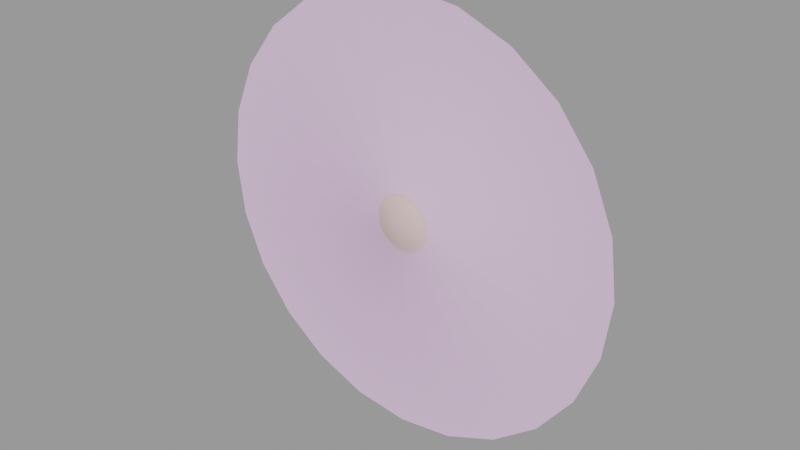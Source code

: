 # Source: sunnoon.blend  (saved by Blender 2.92.15; exported with 4.5.12 LTS)
import bpy
from mathutils import Matrix  # noqa: F401  (used for matrix-valued properties, if any)

bpy.ops.wm.read_factory_settings(use_empty=True)
scene = bpy.context.scene
scene.name = 'sunnoon.qc'

# ---- collections
col_sunnoon = bpy.data.collections.new('sunnoon'); scene.collection.children.link(col_sunnoon)

# ---- materials (node trees are filled in below, after node groups)
mat_sun_sheet = bpy.data.materials.new('sun_sheet')
mat_sun_sheet.use_transparent_shadow = False
mat_sun_sheet.diffuse_color = (0.7684, 0.5551, 0.5484, 1.0)
mat_sun_ray1 = bpy.data.materials.new('sun_ray1')
mat_sun_ray1.use_transparent_shadow = False
mat_sun_ray1.diffuse_color = (0.8135, 0.5691, 0.8356, 1.0)

# ---- material node trees

# ---- meshes
me_sunnoon_reference = bpy.data.meshes.new('sunnoon_reference')
me_sunnoon_reference.from_pydata([(-17.39, 9.568, -30.41), (-24.59, 9.568, -24.89), (-29.56, 12.47, -29.83), (-36.21, 12.47, -21.17), (-30.12, 9.568, -17.68), (-40.38, 12.47, -11.09), (-33.59, 9.568, -9.295), (-41.81, 12.47, -0.27), (-34.78, 9.568, -0.2944), (-40.38, 12.47, 10.55), (-33.59, 9.568, 8.706), (-36.21, 12.47, 20.63), (-30.12, 9.568, 17.09), (-29.56, 12.47, 29.29), (-24.59, 9.568, 24.3), (-20.9, 12.47, 35.94), (-17.39, 9.568, 29.82), (-10.82, 12.47, 40.11), (-9.001, 9.568, 33.3), (0.0, 12.47, 41.54), (0.0, 9.568, 34.48), (10.82, 12.47, 40.11), (9.001, 9.568, 33.3), (20.9, 12.47, 35.94), (17.39, 9.568, 29.82), (29.56, 12.47, 29.29), (24.59, 9.568, 24.3), (36.21, 12.47, 20.63), (30.12, 9.568, 17.09), (40.38, 12.47, 10.55), (33.59, 9.568, 8.706), (41.81, 12.47, -0.27), (34.78, 9.568, -0.2944), (40.38, 12.47, -11.09), (33.59, 9.568, -9.295), (36.21, 12.47, -21.17), (30.12, 9.568, -17.68), (29.56, 12.47, -29.83), (24.59, 9.568, -24.89), (20.9, 12.47, -36.48), (17.39, 9.568, -30.41), (10.82, 12.47, -40.65), (9.001, 9.568, -33.89), (0.0, 12.47, -42.08), (0.0, 9.568, -35.07), (-10.82, 12.47, -40.65), (-9.001, 9.568, -33.89), (-20.9, 12.47, -36.48), (0.0, 2.253, -0.2944), (-81.22, 12.49, -303.7), (0.0, 12.49, -314.4), (81.22, 12.49, -303.7), (156.9, 12.49, -272.3), (221.9, 12.49, -222.4), (271.8, 12.49, -157.4), (303.1, 12.49, -81.77), (-156.9, 12.49, 271.2), (-221.9, 12.49, 221.3), (-271.8, 12.49, 156.4), (-303.1, 12.49, 80.67), (-313.8, 12.49, -0.5468), (-303.1, 12.49, -81.77), (-271.8, 12.49, -157.4), (-221.9, 12.49, -222.4), (-156.9, 12.49, -272.3), (313.8, 12.49, -0.5468), (303.1, 12.49, 80.67), (271.8, 12.49, 156.4), (221.9, 12.49, 221.3), (156.9, 12.49, 271.2), (81.22, 12.49, 302.6), (0.0, 12.49, 313.3), (-81.22, 12.49, 302.6)], [], [(0, 1, 2), (1, 3, 2), (1, 4, 3), (4, 5, 3), (4, 6, 5), (6, 7, 5), (6, 8, 7), (8, 9, 7), (8, 10, 9), (10, 11, 9), (10, 12, 11), (12, 13, 11), (12, 14, 13), (14, 15, 13), (14, 16, 15), (16, 17, 15), (16, 18, 17), (18, 19, 17), (18, 20, 19), (20, 21, 19), (20, 22, 21), (22, 23, 21), (22, 24, 23), (24, 25, 23), (24, 26, 25), (26, 27, 25), (26, 28, 27), (28, 29, 27), (28, 30, 29), (30, 31, 29), (30, 32, 31), (32, 33, 31), (32, 34, 33), (34, 35, 33), (34, 36, 35), (36, 37, 35), (36, 38, 37), (38, 39, 37), (38, 40, 39), (40, 41, 39), (40, 42, 41), (42, 43, 41), (42, 44, 43), (44, 45, 43), (44, 46, 45), (46, 47, 45), (46, 0, 47), (0, 2, 47), (4, 1, 48), (1, 0, 48), (0, 46, 48), (46, 44, 48), (44, 42, 48), (42, 40, 48), (40, 38, 48), (38, 36, 48), (36, 34, 48), (34, 32, 48), (32, 30, 48), (30, 28, 48), (28, 26, 48), (26, 24, 48), (24, 22, 48), (22, 20, 48), (20, 18, 48), (18, 16, 48), (16, 14, 48), (14, 12, 48), (12, 10, 48), (10, 8, 48), (8, 6, 48), (6, 4, 48), (49, 43, 45), (49, 50, 43), (50, 41, 43), (50, 51, 41), (51, 39, 41), (51, 52, 39), (52, 37, 39), (52, 53, 37), (53, 35, 37), (53, 54, 35), (54, 33, 35), (54, 55, 33), (56, 13, 15), (56, 57, 13), (57, 11, 13), (57, 58, 11), (58, 9, 11), (58, 59, 9), (59, 7, 9), (59, 60, 7), (60, 5, 7), (60, 61, 5), (61, 3, 5), (61, 62, 3), (62, 2, 3), (62, 63, 2), (63, 47, 2), (63, 64, 47), (64, 45, 47), (64, 49, 45), (55, 31, 33), (55, 65, 31), (65, 29, 31), (65, 66, 29), (66, 27, 29), (66, 67, 27), (67, 25, 27), (67, 68, 25), (68, 23, 25), (68, 69, 23), (69, 21, 23), (69, 70, 21), (70, 19, 21), (70, 71, 19), (71, 17, 19), (71, 72, 17), (72, 15, 17), (72, 56, 15)])
me_sunnoon_reference.polygons.foreach_set('use_smooth', [True] * 120)
me_sunnoon_reference.polygons.foreach_set('material_index', [0, 0, 0, 0, 0, 0, 0, 0, 0, 0, 0, 0, 0, 0, 0, 0, 0, 0, 0, 0, 0, 0, 0, 0, 0, 0, 0, 0, 0, 0, 0, 0, 0, 0, 0, 0, 0, 0, 0, 0, 0, 0, 0, 0, 0, 0, 0, 0, 0, 0, 0, 0, 0, 0, 0, 0, 0, 0, 0, 0, 0, 0, 0, 0, 0, 0, 0, 0, 0, 0, 0, 0, 1, 1, 1, 1, 1, 1, 1, 1, 1, 1, 1, 1, 1, 1, 1, 1, 1, 1, 1, 1, 1, 1, 1, 1, 1, 1, 1, 1, 1, 1, 1, 1, 1, 1, 1, 1, 1, 1, 1, 1, 1, 1, 1, 1, 1, 1, 1, 1])
_uv = me_sunnoon_reference.uv_layers.new(name='UVMap')
_uv.uv.foreach_set('vector', [0.2124, 0.8453, 0.1904, 0.8285, 0.1671, 0.8518, 0.1904, 0.8285, 0.145, 0.823, 0.1671, 0.8518, 0.1904, 0.8285, 0.1735, 0.8065, 0.145, 0.823, 0.1735, 0.8065, 0.1311, 0.7894, 0.145, 0.823, 0.1735, 0.8065, 0.1629, 0.7809, 0.1311, 0.7894, 0.1629, 0.7809, 0.1263, 0.7534, 0.1311, 0.7894, 0.1629, 0.7809, 0.1593, 0.7534, 0.1263, 0.7534, 0.1593, 0.7534, 0.1311, 0.7174, 0.1263, 0.7534, 0.1593, 0.7534, 0.1629, 0.7259, 0.1311, 0.7174, 0.1629, 0.7259, 0.145, 0.6838, 0.1311, 0.7174, 0.1629, 0.7259, 0.1735, 0.7003, 0.145, 0.6838, 0.1735, 0.7003, 0.1671, 0.655, 0.145, 0.6838, 0.1735, 0.7003, 0.1904, 0.6783, 0.1671, 0.655, 0.1904, 0.6783, 0.1959, 0.6329, 0.1671, 0.655, 0.1904, 0.6783, 0.2124, 0.6614, 0.1959, 0.6329, 0.2124, 0.6614, 0.2295, 0.619, 0.1959, 0.6329, 0.2124, 0.6614, 0.238, 0.6508, 0.2295, 0.619, 0.238, 0.6508, 0.2655, 0.6142, 0.2295, 0.619, 0.238, 0.6508, 0.2655, 0.6472, 0.2655, 0.6142, 0.2655, 0.6472, 0.3015, 0.619, 0.2655, 0.6142, 0.2655, 0.6472, 0.293, 0.6508, 0.3015, 0.619, 0.293, 0.6508, 0.3351, 0.6329, 0.3015, 0.619, 0.293, 0.6508, 0.3186, 0.6614, 0.3351, 0.6329, 0.3186, 0.6614, 0.3639, 0.655, 0.3351, 0.6329, 0.3186, 0.6614, 0.3406, 0.6783, 0.3639, 0.655, 0.3406, 0.6783, 0.386, 0.6838, 0.3639, 0.655, 0.3406, 0.6783, 0.3574, 0.7003, 0.386, 0.6838, 0.3574, 0.7003, 0.3999, 0.7174, 0.386, 0.6838, 0.3574, 0.7003, 0.3681, 0.7259, 0.3999, 0.7174, 0.3681, 0.7259, 0.4047, 0.7534, 0.3999, 0.7174, 0.3681, 0.7259, 0.3717, 0.7534, 0.4047, 0.7534, 0.3717, 0.7534, 0.3999, 0.7894, 0.4047, 0.7534, 0.3717, 0.7534, 0.3681, 0.7809, 0.3999, 0.7894, 0.3681, 0.7809, 0.386, 0.823, 0.3999, 0.7894, 0.3681, 0.7809, 0.3574, 0.8065, 0.386, 0.823, 0.3574, 0.8065, 0.3639, 0.8518, 0.386, 0.823, 0.3574, 0.8065, 0.3406, 0.8285, 0.3639, 0.8518, 0.3406, 0.8285, 0.3351, 0.8739, 0.3639, 0.8518, 0.3406, 0.8285, 0.3186, 0.8453, 0.3351, 0.8739, 0.3186, 0.8453, 0.3015, 0.8878, 0.3351, 0.8739, 0.3186, 0.8453, 0.293, 0.856, 0.3015, 0.8878, 0.293, 0.856, 0.2655, 0.8926, 0.3015, 0.8878, 0.293, 0.856, 0.2655, 0.8596, 0.2655, 0.8926, 0.2655, 0.8596, 0.2295, 0.8878, 0.2655, 0.8926, 0.2655, 0.8596, 0.238, 0.856, 0.2295, 0.8878, 0.238, 0.856, 0.1959, 0.8739, 0.2295, 0.8878, 0.238, 0.856, 0.2124, 0.8453, 0.1959, 0.8739, 0.2124, 0.8453, 0.1671, 0.8518, 0.1959, 0.8739, 0.5894, 0.8606, 0.621, 0.9017, 0.7613, 0.7613, 0.621, 0.9017, 0.6621, 0.9332, 0.7613, 0.7613, 0.6621, 0.9332, 0.71, 0.9531, 0.7613, 0.7613, 0.71, 0.9531, 0.7613, 0.9598, 0.7613, 0.7613, 0.7613, 0.9598, 0.8127, 0.9531, 0.7613, 0.7613, 0.8127, 0.9531, 0.8606, 0.9332, 0.7613, 0.7613, 0.8606, 0.9332, 0.9017, 0.9017, 0.7613, 0.7613, 0.9017, 0.9017, 0.9332, 0.8606, 0.7613, 0.7613, 0.9332, 0.8606, 0.9531, 0.8127, 0.7613, 0.7613, 0.9531, 0.8127, 0.9598, 0.7613, 0.7613, 0.7613, 0.9598, 0.7613, 0.9531, 0.71, 0.7613, 0.7613, 0.9531, 0.71, 0.9332, 0.6621, 0.7613, 0.7613, 0.9332, 0.6621, 0.9017, 0.621, 0.7613, 0.7613, 0.9017, 0.621, 0.8606, 0.5894, 0.7613, 0.7613, 0.8606, 0.5894, 0.8127, 0.5696, 0.7613, 0.7613, 0.8127, 0.5696, 0.7613, 0.5629, 0.7613, 0.7613, 0.7613, 0.5629, 0.71, 0.5696, 0.7613, 0.7613, 0.71, 0.5696, 0.6621, 0.5894, 0.7613, 0.7613, 0.6621, 0.5894, 0.621, 0.621, 0.7613, 0.7613, 0.621, 0.621, 0.5894, 0.6621, 0.7613, 0.7613, 0.5894, 0.6621, 0.5696, 0.71, 0.7613, 0.7613, 0.5696, 0.71, 0.5628, 0.7613, 0.7613, 0.7613, 0.5628, 0.7613, 0.5696, 0.8127, 0.7613, 0.7613, 0.5696, 0.8127, 0.5894, 0.8606, 0.7613, 0.7613, 0.2678, 0.9922, 0.2241, 0.005137, 0.2646, 0.005137, 0.2678, 0.9922, 0.2276, 0.9922, 0.2241, 0.005137, 0.2276, 0.9922, 0.1858, 0.005137, 0.2241, 0.005137, 0.2276, 0.9922, 0.1901, 0.9922, 0.1858, 0.005137, 0.1901, 0.9922, 0.1537, 0.005137, 0.1858, 0.005137, 0.1901, 0.9922, 0.1481, 0.9922, 0.1537, 0.005137, 0.1481, 0.9922, 0.1218, 0.005137, 0.1537, 0.005137, 0.1481, 0.9922, 0.1219, 0.9922, 0.1218, 0.005137, 0.1219, 0.9922, 0.06106, 0.003853, 0.1218, 0.005137, 0.1219, 0.9922, 0.06107, 0.9964, 0.06106, 0.003853, 0.06107, 0.9964, 0.000934, 0.00508, 0.06106, 0.003853, 0.06107, 0.9964, 0.001408, 0.9971, 0.000934, 0.00508, 0.6264, 0.9922, 0.5883, 0.005137, 0.6287, 0.005137, 0.6264, 0.9922, 0.5852, 0.9922, 0.5883, 0.005137, 0.5852, 0.9922, 0.5478, 0.005137, 0.5883, 0.005137, 0.5852, 0.9922, 0.5439, 0.9922, 0.5478, 0.005137, 0.5439, 0.9922, 0.5074, 0.005137, 0.5478, 0.005137, 0.5439, 0.9922, 0.5026, 0.9922, 0.5074, 0.005137, 0.5026, 0.9922, 0.4669, 0.005137, 0.5074, 0.005137, 0.5026, 0.9922, 0.4689, 0.9922, 0.4669, 0.005137, 0.4689, 0.9922, 0.4264, 0.005137, 0.4669, 0.005137, 0.4689, 0.9922, 0.4287, 0.9922, 0.4264, 0.005137, 0.4287, 0.9922, 0.386, 0.005137, 0.4264, 0.005137, 0.4287, 0.9922, 0.3885, 0.9922, 0.386, 0.005137, 0.3885, 0.9922, 0.3455, 0.005137, 0.386, 0.005137, 0.3885, 0.9922, 0.3483, 0.9922, 0.3455, 0.005137, 0.3483, 0.9922, 0.3051, 0.005137, 0.3455, 0.005137, 0.3483, 0.9922, 0.3081, 0.9922, 0.3051, 0.005137, 0.3081, 0.9922, 0.2646, 0.005137, 0.3051, 0.005137, 0.3081, 0.9922, 0.2678, 0.9922, 0.2646, 0.005137, 0.9983, 0.9922, 0.9524, 0.005137, 0.9983, 0.005137, 0.9983, 0.9922, 0.9577, 0.9922, 0.9524, 0.005137, 0.9577, 0.9922, 0.912, 0.005137, 0.9524, 0.005137, 0.9577, 0.9922, 0.9153, 0.9922, 0.912, 0.005137, 0.9153, 0.9922, 0.8715, 0.005137, 0.912, 0.005137, 0.9153, 0.9922, 0.8628, 0.9922, 0.8715, 0.005137, 0.8628, 0.9922, 0.831, 0.005137, 0.8715, 0.005137, 0.8628, 0.9922, 0.8261, 0.9922, 0.831, 0.005137, 0.8261, 0.9922, 0.7906, 0.005137, 0.831, 0.005137, 0.8261, 0.9922, 0.7867, 0.9922, 0.7906, 0.005137, 0.7867, 0.9922, 0.7501, 0.005137, 0.7906, 0.005137, 0.7867, 0.9922, 0.7473, 0.9922, 0.7501, 0.005137, 0.7473, 0.9922, 0.7097, 0.005137, 0.7501, 0.005137, 0.7473, 0.9922, 0.7078, 0.9922, 0.7097, 0.005137, 0.7078, 0.9922, 0.6692, 0.005137, 0.7097, 0.005137, 0.7078, 0.9922, 0.6677, 0.9922, 0.6692, 0.005137, 0.6677, 0.9922, 0.6287, 0.005137, 0.6692, 0.005137, 0.6677, 0.9922, 0.6264, 0.9922, 0.6287, 0.005137])
me_sunnoon_reference.materials.append(mat_sun_sheet)
me_sunnoon_reference.materials.append(mat_sun_ray1)
me_sunnoon_reference.use_remesh_fix_poles = True
me_sunnoon_reference.use_remesh_preserve_attributes = False
me_sunnoon_reference.use_mirror_vertex_groups = False
me_sunnoon_reference.update()
me_sunnoon_reference.normals_split_custom_set([tuple(v) for v in zip(*[iter([-0.1477, -0.9554, -0.2558, -0.2087, -0.9555, -0.2087, -0.1377, -0.9808, -0.1377, -0.2087, -0.9555, -0.2087, -0.1686, -0.9809, -0.09734, -0.1377, -0.9808, -0.1377, -0.2087, -0.9555, -0.2087, -0.2556, -0.9555, -0.1476, -0.1686, -0.9809, -0.09734, -0.2556, -0.9555, -0.1476, -0.1878, -0.9809, -0.05034, -0.1686, -0.9809, -0.09734, -0.2556, -0.9555, -0.1476, -0.2849, -0.9555, -0.07634, -0.1878, -0.9809, -0.05034, -0.2849, -0.9555, -0.07634, -0.1944, -0.9809, -1.086e-05, -0.1878, -0.9809, -0.05034, -0.2849, -0.9555, -0.07634, -0.2948, -0.9556, -9.769e-06, -0.1944, -0.9809, -1.086e-05, -0.2948, -0.9556, -9.769e-06, -0.1876, -0.981, 0.05025, -0.1944, -0.9809, -1.086e-05, -0.2948, -0.9556, -9.769e-06, -0.2847, -0.9556, 0.07627, -0.1876, -0.981, 0.05025, -0.2847, -0.9556, 0.07627, -0.168, -0.981, 0.097, -0.1876, -0.981, 0.05025, -0.2847, -0.9556, 0.07627, -0.2551, -0.9556, 0.1473, -0.168, -0.981, 0.097, -0.2551, -0.9556, 0.1473, -0.1371, -0.981, 0.1371, -0.168, -0.981, 0.097, -0.2551, -0.9556, 0.1473, -0.2082, -0.9557, 0.2082, -0.1371, -0.981, 0.1371, -0.2082, -0.9557, 0.2082, -0.09691, -0.981, 0.1678, -0.1371, -0.981, 0.1371, -0.2082, -0.9557, 0.2082, -0.1471, -0.9557, 0.2548, -0.09691, -0.981, 0.1678, -0.1471, -0.9557, 0.2548, -0.05014, -0.9811, 0.1871, -0.09691, -0.981, 0.1678, -0.1471, -0.9557, 0.2548, -0.07614, -0.9557, 0.2842, -0.05014, -0.9811, 0.1871, -0.07614, -0.9557, 0.2842, 8.934e-07, -0.9811, 0.1937, -0.05014, -0.9811, 0.1871, -0.07614, -0.9557, 0.2842, 3.879e-06, -0.9557, 0.2942, 8.934e-07, -0.9811, 0.1937, 3.879e-06, -0.9557, 0.2942, 0.05014, -0.9811, 0.1871, 8.934e-07, -0.9811, 0.1937, 3.879e-06, -0.9557, 0.2942, 0.07616, -0.9557, 0.2842, 0.05014, -0.9811, 0.1871, 0.07616, -0.9557, 0.2842, 0.09691, -0.981, 0.1678, 0.05014, -0.9811, 0.1871, 0.07616, -0.9557, 0.2842, 0.1471, -0.9557, 0.2548, 0.09691, -0.981, 0.1678, 0.1471, -0.9557, 0.2548, 0.1371, -0.981, 0.1371, 0.09691, -0.981, 0.1678, 0.1471, -0.9557, 0.2548, 0.2082, -0.9557, 0.2082, 0.1371, -0.981, 0.1371, 0.2082, -0.9557, 0.2082, 0.168, -0.981, 0.097, 0.1371, -0.981, 0.1371, 0.2082, -0.9557, 0.2082, 0.2551, -0.9556, 0.1473, 0.168, -0.981, 0.097, 0.2551, -0.9556, 0.1473, 0.1876, -0.981, 0.05025, 0.168, -0.981, 0.097, 0.2551, -0.9556, 0.1473, 0.2847, -0.9556, 0.07627, 0.1876, -0.981, 0.05025, 0.2847, -0.9556, 0.07627, 0.1944, -0.9809, -1.013e-05, 0.1876, -0.981, 0.05025, 0.2847, -0.9556, 0.07627, 0.2948, -0.9556, -1.06e-05, 0.1944, -0.9809, -1.013e-05, 0.2948, -0.9556, -1.06e-05, 0.1878, -0.9809, -0.05034, 0.1944, -0.9809, -1.013e-05, 0.2948, -0.9556, -1.06e-05, 0.2849, -0.9555, -0.07634, 0.1878, -0.9809, -0.05034, 0.2849, -0.9555, -0.07634, 0.1686, -0.9809, -0.09734, 0.1878, -0.9809, -0.05034, 0.2849, -0.9555, -0.07634, 0.2556, -0.9555, -0.1476, 0.1686, -0.9809, -0.09734, 0.2556, -0.9555, -0.1476, 0.1377, -0.9808, -0.1377, 0.1686, -0.9809, -0.09734, 0.2556, -0.9555, -0.1476, 0.2087, -0.9555, -0.2087, 0.1377, -0.9808, -0.1377, 0.2087, -0.9555, -0.2087, 0.09743, -0.9808, -0.1688, 0.1377, -0.9808, -0.1377, 0.2087, -0.9555, -0.2087, 0.1477, -0.9554, -0.2558, 0.09743, -0.9808, -0.1688, 0.1477, -0.9554, -0.2558, 0.05043, -0.9808, -0.1882, 0.09743, -0.9808, -0.1688, 0.1477, -0.9554, -0.2558, 0.07646, -0.9554, -0.2854, 0.05043, -0.9808, -0.1882, 0.07646, -0.9554, -0.2854, 1.696e-06, -0.9808, -0.195, 0.05043, -0.9808, -0.1882, 0.07646, -0.9554, -0.2854, -1.082e-06, -0.9554, -0.2954, 1.696e-06, -0.9808, -0.195, -1.082e-06, -0.9554, -0.2954, -0.05043, -0.9808, -0.1882, 1.696e-06, -0.9808, -0.195, -1.082e-06, -0.9554, -0.2954, -0.07645, -0.9554, -0.2853, -0.05043, -0.9808, -0.1882, -0.07645, -0.9554, -0.2853, -0.09745, -0.9808, -0.1688, -0.05043, -0.9808, -0.1882, -0.07645, -0.9554, -0.2853, -0.1477, -0.9554, -0.2558, -0.09745, -0.9808, -0.1688, -0.1477, -0.9554, -0.2558, -0.1377, -0.9808, -0.1377, -0.09745, -0.9808, -0.1688, -0.2556, -0.9555, -0.1476, -0.2087, -0.9555, -0.2087, -2.478e-09, -1.0, -3.284e-08, -0.2087, -0.9555, -0.2087, -0.1477, -0.9554, -0.2558, -2.478e-09, -1.0, -3.284e-08, -0.1477, -0.9554, -0.2558, -0.07645, -0.9554, -0.2853, -2.478e-09, -1.0, -3.284e-08, -0.07645, -0.9554, -0.2853, -1.082e-06, -0.9554, -0.2954, -2.478e-09, -1.0, -3.284e-08, -1.082e-06, -0.9554, -0.2954, 0.07646, -0.9554, -0.2854, -2.478e-09, -1.0, -3.284e-08, 0.07646, -0.9554, -0.2854, 0.1477, -0.9554, -0.2558, -2.478e-09, -1.0, -3.284e-08, 0.1477, -0.9554, -0.2558, 0.2087, -0.9555, -0.2087, -2.478e-09, -1.0, -3.284e-08, 0.2087, -0.9555, -0.2087, 0.2556, -0.9555, -0.1476, -2.478e-09, -1.0, -3.284e-08, 0.2556, -0.9555, -0.1476, 0.2849, -0.9555, -0.07634, -2.478e-09, -1.0, -3.284e-08, 0.2849, -0.9555, -0.07634, 0.2948, -0.9556, -1.06e-05, -2.478e-09, -1.0, -3.284e-08, 0.2948, -0.9556, -1.06e-05, 0.2847, -0.9556, 0.07627, -2.478e-09, -1.0, -3.284e-08, 0.2847, -0.9556, 0.07627, 0.2551, -0.9556, 0.1473, -2.478e-09, -1.0, -3.284e-08, 0.2551, -0.9556, 0.1473, 0.2082, -0.9557, 0.2082, -2.478e-09, -1.0, -3.284e-08, 0.2082, -0.9557, 0.2082, 0.1471, -0.9557, 0.2548, -2.478e-09, -1.0, -3.284e-08, 0.1471, -0.9557, 0.2548, 0.07616, -0.9557, 0.2842, -2.478e-09, -1.0, -3.284e-08, 0.07616, -0.9557, 0.2842, 3.879e-06, -0.9557, 0.2942, -2.478e-09, -1.0, -3.284e-08, 3.879e-06, -0.9557, 0.2942, -0.07614, -0.9557, 0.2842, -2.478e-09, -1.0, -3.284e-08, -0.07614, -0.9557, 0.2842, -0.1471, -0.9557, 0.2548, -2.478e-09, -1.0, -3.284e-08, -0.1471, -0.9557, 0.2548, -0.2082, -0.9557, 0.2082, -2.478e-09, -1.0, -3.284e-08, -0.2082, -0.9557, 0.2082, -0.2551, -0.9556, 0.1473, -2.478e-09, -1.0, -3.284e-08, -0.2551, -0.9556, 0.1473, -0.2847, -0.9556, 0.07627, -2.478e-09, -1.0, -3.284e-08, -0.2847, -0.9556, 0.07627, -0.2948, -0.9556, -9.769e-06, -2.478e-09, -1.0, -3.284e-08, -0.2948, -0.9556, -9.769e-06, -0.2849, -0.9555, -0.07634, -2.478e-09, -1.0, -3.284e-08, -0.2849, -0.9555, -0.07634, -0.2556, -0.9555, -0.1476, -2.478e-09, -1.0, -3.284e-08, -1.754e-05, -1.0, -6.549e-05, 1.696e-06, -0.9808, -0.195, -0.05043, -0.9808, -0.1882, -1.754e-05, -1.0, -6.549e-05, -7.895e-11, -1.0, -6.779e-05, 1.696e-06, -0.9808, -0.195, -7.895e-11, -1.0, -6.779e-05, 0.05043, -0.9808, -0.1882, 1.696e-06, -0.9808, -0.195, -7.895e-11, -1.0, -6.779e-05, 1.754e-05, -1.0, -6.55e-05, 0.05043, -0.9808, -0.1882, 1.754e-05, -1.0, -6.55e-05, 0.09743, -0.9808, -0.1688, 0.05043, -0.9808, -0.1882, 1.754e-05, -1.0, -6.55e-05, 3.388e-05, -1.0, -5.875e-05, 0.09743, -0.9808, -0.1688, 3.388e-05, -1.0, -5.875e-05, 0.1377, -0.9808, -0.1377, 0.09743, -0.9808, -0.1688, 3.388e-05, -1.0, -5.875e-05, 4.792e-05, -1.0, -4.797e-05, 0.1377, -0.9808, -0.1377, 4.792e-05, -1.0, -4.797e-05, 0.1686, -0.9809, -0.09734, 0.1377, -0.9808, -0.1377, 4.792e-05, -1.0, -4.797e-05, 5.87e-05, -1.0, -3.394e-05, 0.1686, -0.9809, -0.09734, 5.87e-05, -1.0, -3.394e-05, 0.1878, -0.9809, -0.05034, 0.1686, -0.9809, -0.09734, 5.87e-05, -1.0, -3.394e-05, 6.55e-05, -1.0, -1.759e-05, 0.1878, -0.9809, -0.05034, -3.395e-05, -1.0, 5.875e-05, -0.1371, -0.981, 0.1371, -0.09691, -0.981, 0.1678, -3.395e-05, -1.0, 5.875e-05, -4.8e-05, -1.0, 4.794e-05, -0.1371, -0.981, 0.1371, -4.8e-05, -1.0, 4.794e-05, -0.168, -0.981, 0.097, -0.1371, -0.981, 0.1371, -4.8e-05, -1.0, 4.794e-05, -5.877e-05, -1.0, 3.387e-05, -0.168, -0.981, 0.097, -5.877e-05, -1.0, 3.387e-05, -0.1876, -0.981, 0.05025, -0.168, -0.981, 0.097, -5.877e-05, -1.0, 3.387e-05, -6.553e-05, -1.0, 1.751e-05, -0.1876, -0.981, 0.05025, -6.553e-05, -1.0, 1.751e-05, -0.1944, -0.9809, -1.086e-05, -0.1876, -0.981, 0.05025, -6.553e-05, -1.0, 1.751e-05, -6.783e-05, -1.0, -4.83e-08, -0.1944, -0.9809, -1.086e-05, -6.783e-05, -1.0, -4.83e-08, -0.1878, -0.9809, -0.05034, -0.1944, -0.9809, -1.086e-05, -6.783e-05, -1.0, -4.83e-08, -6.55e-05, -1.0, -1.758e-05, -0.1878, -0.9809, -0.05034, -6.55e-05, -1.0, -1.758e-05, -0.1686, -0.9809, -0.09734, -0.1878, -0.9809, -0.05034, -6.55e-05, -1.0, -1.758e-05, -5.871e-05, -1.0, -3.392e-05, -0.1686, -0.9809, -0.09734, -5.871e-05, -1.0, -3.392e-05, -0.1377, -0.9808, -0.1377, -0.1686, -0.9809, -0.09734, -5.871e-05, -1.0, -3.392e-05, -4.792e-05, -1.0, -4.797e-05, -0.1377, -0.9808, -0.1377, -4.792e-05, -1.0, -4.797e-05, -0.09745, -0.9808, -0.1688, -0.1377, -0.9808, -0.1377, -4.792e-05, -1.0, -4.797e-05, -3.388e-05, -1.0, -5.873e-05, -0.09745, -0.9808, -0.1688, -3.388e-05, -1.0, -5.873e-05, -0.05043, -0.9808, -0.1882, -0.09745, -0.9808, -0.1688, -3.388e-05, -1.0, -5.873e-05, -1.754e-05, -1.0, -6.549e-05, -0.05043, -0.9808, -0.1882, 6.55e-05, -1.0, -1.759e-05, 0.1944, -0.9809, -1.013e-05, 0.1878, -0.9809, -0.05034, 6.55e-05, -1.0, -1.759e-05, 6.783e-05, -1.0, -4.91e-08, 0.1944, -0.9809, -1.013e-05, 6.783e-05, -1.0, -4.91e-08, 0.1876, -0.981, 0.05025, 0.1944, -0.9809, -1.013e-05, 6.783e-05, -1.0, -4.91e-08, 6.553e-05, -1.0, 1.753e-05, 0.1876, -0.981, 0.05025, 6.553e-05, -1.0, 1.753e-05, 0.168, -0.981, 0.097, 0.1876, -0.981, 0.05025, 6.553e-05, -1.0, 1.753e-05, 5.877e-05, -1.0, 3.389e-05, 0.168, -0.981, 0.097, 5.877e-05, -1.0, 3.389e-05, 0.1371, -0.981, 0.1371, 0.168, -0.981, 0.097, 5.877e-05, -1.0, 3.389e-05, 4.8e-05, -1.0, 4.794e-05, 0.1371, -0.981, 0.1371, 4.8e-05, -1.0, 4.794e-05, 0.09691, -0.981, 0.1678, 0.1371, -0.981, 0.1371, 4.8e-05, -1.0, 4.794e-05, 3.395e-05, -1.0, 5.874e-05, 0.09691, -0.981, 0.1678, 3.395e-05, -1.0, 5.874e-05, 0.05014, -0.9811, 0.1871, 0.09691, -0.981, 0.1678, 3.395e-05, -1.0, 5.874e-05, 1.757e-05, -1.0, 6.554e-05, 0.05014, -0.9811, 0.1871, 1.757e-05, -1.0, 6.554e-05, 8.934e-07, -0.9811, 0.1937, 0.05014, -0.9811, 0.1871, 1.757e-05, -1.0, 6.554e-05, 9.411e-11, -1.0, 6.786e-05, 8.934e-07, -0.9811, 0.1937, 9.411e-11, -1.0, 6.786e-05, -0.05014, -0.9811, 0.1871, 8.934e-07, -0.9811, 0.1937, 9.411e-11, -1.0, 6.786e-05, -1.757e-05, -1.0, 6.554e-05, -0.05014, -0.9811, 0.1871, -1.757e-05, -1.0, 6.554e-05, -0.09691, -0.981, 0.1678, -0.05014, -0.9811, 0.1871, -1.757e-05, -1.0, 6.554e-05, -3.395e-05, -1.0, 5.875e-05, -0.09691, -0.981, 0.1678])] * 3)])
arm_sunnoon_qc_skeleton = bpy.data.armatures.new('sunnoon.qc_skeleton')  # bones are not reproduced

# ---- objects
ob_sunnoon_qc_skeleton = bpy.data.objects.new('sunnoon.qc_skeleton', arm_sunnoon_qc_skeleton)
ob_sunnoon_reference = bpy.data.objects.new('sunnoon_reference', me_sunnoon_reference)

# ---- transforms, parenting, visibility, modifiers, constraints
ob_sunnoon_qc_skeleton.location = (0.0, 0.0, 0.0)
ob_sunnoon_qc_skeleton.show_in_front = True
ob_sunnoon_qc_skeleton.lineart.crease_threshold = 0.0
ob_sunnoon_reference.parent = ob_sunnoon_qc_skeleton
ob_sunnoon_reference.location = (0.0, 0.0, 0.0)
ob_sunnoon_reference.lineart.crease_threshold = 0.0
_vg = ob_sunnoon_reference.vertex_groups.new(name='sphere')
_vg.add([0, 1, 2, 3, 4, 5, 6, 7, 8, 9, 10, 11, 12, 13, 14, 15, 16, 17, 18, 19, 20, 21, 22, 23, 24, 25, 26, 27, 28, 29, 30, 31, 32, 33, 34, 35, 36, 37, 38, 39, 40, 41, 42, 43, 44, 45, 46, 47, 48, 49, 50, 51, 52, 53, 54, 55, 56, 57, 58, 59, 60, 61, 62, 63, 64, 65, 66, 67, 68, 69, 70, 71, 72], 1.0, 'REPLACE')
_m = ob_sunnoon_reference.modifiers.new('Armature', 'ARMATURE')
_m.object = ob_sunnoon_qc_skeleton

# ---- collection membership
scene.collection.objects.link(ob_sunnoon_qc_skeleton)
scene.collection.objects.link(ob_sunnoon_reference)
col_sunnoon.objects.link(ob_sunnoon_qc_skeleton)
col_sunnoon.objects.link(ob_sunnoon_reference)

# ---- scene / render settings (as saved in the file)
scene.frame_start = 1; scene.frame_end = 250; scene.frame_set(0)
scene.render.engine = 'BLENDER_EEVEE_NEXT'
scene.cycles.use_denoising = False
scene.cycles.samples = 128
scene.cycles.sampling_pattern = 'TABULATED_SOBOL'
scene.cycles.use_adaptive_sampling = False
scene.cycles.use_light_tree = False
scene.view_settings.view_transform = 'Filmic'
bpy.context.view_layer.update()

# ---- added for rendering (the .blend has no active camera and no usable light): camera, sun + grey world if the file has none
cam_auto = bpy.data.cameras.new('AutoCamera')
cam_auto.lens = 50.0
cam_auto.sensor_width = 36.0
cam_auto.clip_end = 14413.1
ob_auto_camera = bpy.data.objects.new('AutoCamera', cam_auto)
scene.collection.objects.link(ob_auto_camera)
ob_auto_camera.location = (821.261, -978.143, 656.462)
ob_auto_camera.rotation_euler = (1.09748, -7.21219e-08, 0.694738)
scene.camera = ob_auto_camera
light_auto_sun = bpy.data.lights.new('AutoSun', 'SUN')
light_auto_sun.energy = 3.0
light_auto_sun.angle = 0.0523599
ob_auto_sun = bpy.data.objects.new('AutoSun', light_auto_sun)
scene.collection.objects.link(ob_auto_sun)
ob_auto_sun.rotation_euler = (0.872665, 0.174533, 0.523599)
if scene.world is None:
    world_auto = bpy.data.worlds.new('AutoWorld')
    world_auto.color = (0.3, 0.3, 0.3)
    scene.world = world_auto
bpy.context.view_layer.update()
